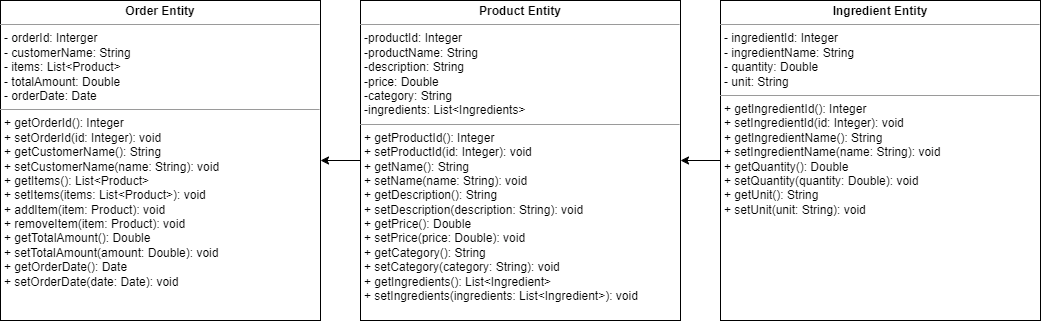

The diagram above was exported from draw.io. Its source (the exported page's mxGraphModel, read from the mxfile embedded in the PNG):
<mxGraphModel dx="1562" dy="858" grid="1" gridSize="10" guides="1" tooltips="1" connect="1" arrows="1" fold="1" page="1" pageScale="1" pageWidth="850" pageHeight="1100" math="0" shadow="0">
  <root>
    <mxCell id="0" />
    <mxCell id="1" parent="0" />
    <mxCell id="XKTI01Gkrf2L1s7Nl_TS-2" value="&lt;p style=&quot;margin:0px;margin-top:4px;text-align:center;&quot;&gt;&lt;b&gt;Order Entity&lt;/b&gt;&lt;/p&gt;&lt;hr size=&quot;1&quot;&gt;&lt;p style=&quot;margin:0px;margin-left:4px;&quot;&gt;- orderId: Interger&lt;/p&gt;&lt;p style=&quot;margin:0px;margin-left:4px;&quot;&gt;- customerName: String&lt;/p&gt;&lt;p style=&quot;margin:0px;margin-left:4px;&quot;&gt;- items: List&amp;lt;Product&amp;gt;&amp;nbsp;&lt;/p&gt;&lt;p style=&quot;margin:0px;margin-left:4px;&quot;&gt;- totalAmount: Double&amp;nbsp;&lt;/p&gt;&lt;p style=&quot;margin:0px;margin-left:4px;&quot;&gt;- orderDate: Date  &lt;br&gt;&lt;/p&gt;&lt;hr size=&quot;1&quot;&gt;&lt;p style=&quot;margin:0px;margin-left:4px;&quot;&gt;+ getOrderId(): Integer&lt;/p&gt;&lt;p style=&quot;margin:0px;margin-left:4px;&quot;&gt;+ setOrderId(id: Integer): void&lt;/p&gt;&lt;p style=&quot;margin:0px;margin-left:4px;&quot;&gt;+ getCustomerName(): String&lt;/p&gt;&lt;p style=&quot;margin:0px;margin-left:4px;&quot;&gt;+ setCustomerName(name: String): void&lt;/p&gt;&lt;p style=&quot;margin:0px;margin-left:4px;&quot;&gt;+ getItems(): List&amp;lt;Product&amp;gt;&lt;/p&gt;&lt;p style=&quot;margin:0px;margin-left:4px;&quot;&gt;+ setItems(items: List&amp;lt;Product&amp;gt;): void&lt;/p&gt;&lt;p style=&quot;margin:0px;margin-left:4px;&quot;&gt;+ addItem(item: Product): void&lt;/p&gt;&lt;p style=&quot;margin:0px;margin-left:4px;&quot;&gt;+ removeItem(item: Product): void&lt;/p&gt;&lt;p style=&quot;margin:0px;margin-left:4px;&quot;&gt;+ getTotalAmount(): Double&lt;/p&gt;&lt;p style=&quot;margin:0px;margin-left:4px;&quot;&gt;+ setTotalAmount(amount: Double): void&lt;/p&gt;&lt;p style=&quot;margin:0px;margin-left:4px;&quot;&gt;+ getOrderDate(): Date&lt;/p&gt;&lt;p style=&quot;margin:0px;margin-left:4px;&quot;&gt;+ setOrderDate(date: Date): void&lt;br&gt;&lt;/p&gt;" style="verticalAlign=top;align=left;overflow=fill;html=1;whiteSpace=wrap;" parent="1" vertex="1">
      <mxGeometry x="40" y="40" width="320" height="320" as="geometry" />
    </mxCell>
    <mxCell id="wQHJ3sAM9HN6jGRmv0Cu-2" style="edgeStyle=orthogonalEdgeStyle;rounded=0;orthogonalLoop=1;jettySize=auto;html=1;exitX=0;exitY=0.5;exitDx=0;exitDy=0;entryX=1;entryY=0.5;entryDx=0;entryDy=0;" parent="1" source="wQHJ3sAM9HN6jGRmv0Cu-1" target="XKTI01Gkrf2L1s7Nl_TS-2" edge="1">
      <mxGeometry relative="1" as="geometry" />
    </mxCell>
    <mxCell id="wQHJ3sAM9HN6jGRmv0Cu-1" value="&lt;p style=&quot;margin:0px;margin-top:4px;text-align:center;&quot;&gt;&lt;b&gt;Product Entity&lt;/b&gt;&lt;/p&gt;&lt;hr size=&quot;1&quot;&gt;&lt;p style=&quot;margin:0px;margin-left:4px;&quot;&gt;-productId: Integer&lt;/p&gt;&lt;p style=&quot;margin:0px;margin-left:4px;&quot;&gt;-productName: String&lt;/p&gt;&lt;p style=&quot;margin:0px;margin-left:4px;&quot;&gt;-description: String&lt;/p&gt;&lt;p style=&quot;margin:0px;margin-left:4px;&quot;&gt;-price: Double&lt;/p&gt;&lt;p style=&quot;margin:0px;margin-left:4px;&quot;&gt;-category: String&lt;/p&gt;&lt;p style=&quot;margin:0px;margin-left:4px;&quot;&gt;-ingredients: List&amp;lt;Ingredients&amp;gt;&lt;/p&gt;&lt;hr size=&quot;1&quot;&gt;&lt;p style=&quot;margin:0px;margin-left:4px;&quot;&gt;+ getProductId(): Integer&lt;/p&gt;&lt;p style=&quot;margin:0px;margin-left:4px;&quot;&gt;+ setProductId(id: Integer): void&lt;br&gt;+ getName(): String&lt;br&gt;+ setName(name: String): void&lt;br&gt;+ getDescription(): String&lt;br&gt;+ setDescription(description: String): void&lt;br&gt;+ getPrice(): Double&lt;br&gt;+ setPrice(price: Double): void&lt;br&gt;+ getCategory(): String&lt;br&gt;+ setCategory(category: String): void&lt;br&gt;+ getIngredients(): List&amp;lt;Ingredient&amp;gt;&lt;br&gt;+ setIngredients(ingredients: List&amp;lt;Ingredient&amp;gt;): void&lt;br&gt;&lt;/p&gt;" style="verticalAlign=top;align=left;overflow=fill;html=1;whiteSpace=wrap;" parent="1" vertex="1">
      <mxGeometry x="400" y="40" width="320" height="320" as="geometry" />
    </mxCell>
    <mxCell id="SAEjcQXh9s0g17Q2t2ol-2" style="edgeStyle=orthogonalEdgeStyle;rounded=0;orthogonalLoop=1;jettySize=auto;html=1;exitX=0;exitY=0.5;exitDx=0;exitDy=0;entryX=1;entryY=0.5;entryDx=0;entryDy=0;" parent="1" source="SAEjcQXh9s0g17Q2t2ol-1" target="wQHJ3sAM9HN6jGRmv0Cu-1" edge="1">
      <mxGeometry relative="1" as="geometry" />
    </mxCell>
    <mxCell id="SAEjcQXh9s0g17Q2t2ol-1" value="&lt;p style=&quot;margin:0px;margin-top:4px;text-align:center;&quot;&gt;&lt;b&gt;Ingredient Entity&lt;/b&gt;&lt;/p&gt;&lt;hr size=&quot;1&quot;&gt;&lt;p style=&quot;margin:0px;margin-left:4px;&quot;&gt;- ingredientId: Integer&lt;/p&gt;&lt;p style=&quot;margin:0px;margin-left:4px;&quot;&gt;- ingredientName: String&lt;/p&gt;&lt;p style=&quot;margin:0px;margin-left:4px;&quot;&gt;- quantity: Double&lt;/p&gt;&lt;p style=&quot;margin:0px;margin-left:4px;&quot;&gt;- unit: String     &lt;br&gt;&lt;/p&gt;&lt;hr size=&quot;1&quot;&gt;&lt;p style=&quot;margin:0px;margin-left:4px;&quot;&gt;+ getIngredientId(): Integer&lt;/p&gt;&lt;p style=&quot;margin:0px;margin-left:4px;&quot;&gt;+ setIngredientId(id: Integer): void&lt;/p&gt;&lt;p style=&quot;margin:0px;margin-left:4px;&quot;&gt;+ getIngredientName(): String&lt;/p&gt;&lt;p style=&quot;margin:0px;margin-left:4px;&quot;&gt;+ setIngredientName(name: String): void&lt;/p&gt;&lt;p style=&quot;margin:0px;margin-left:4px;&quot;&gt;+ getQuantity(): Double&lt;/p&gt;&lt;p style=&quot;margin:0px;margin-left:4px;&quot;&gt;+ setQuantity(quantity: Double): void&lt;/p&gt;&lt;p style=&quot;margin:0px;margin-left:4px;&quot;&gt;+ getUnit(): String&lt;/p&gt;&lt;p style=&quot;margin:0px;margin-left:4px;&quot;&gt;+ setUnit(unit: String): void   &lt;br&gt;&lt;/p&gt;" style="verticalAlign=top;align=left;overflow=fill;html=1;whiteSpace=wrap;" parent="1" vertex="1">
      <mxGeometry x="760" y="40" width="320" height="320" as="geometry" />
    </mxCell>
  </root>
</mxGraphModel>